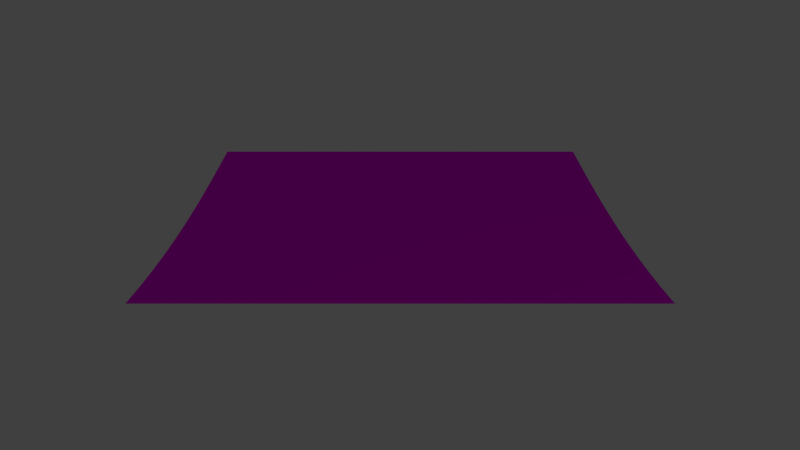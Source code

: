 # Source: grass_flat_up.blend  (saved by Blender 2.76.0; exported with 4.5.12 LTS)
import bpy
from mathutils import Matrix  # noqa: F401  (used for matrix-valued properties, if any)

bpy.ops.wm.read_factory_settings(use_empty=True)
scene = bpy.context.scene
scene.name = 'Scene'

# ---- collections
col_collection_1 = bpy.data.collections.new('Collection 1'); scene.collection.children.link(col_collection_1)

# ---- images (referenced by path relative to the original .blend; pixels are not part of the script)
import os
ASSET_DIR = os.environ.get("B2B_ASSET_DIR", "")  # directory of the original .blend (textures are referenced by path, not embedded)
HERE = os.path.dirname(os.path.abspath(__file__))  # packed textures are extracted next to this script under _unpacked/

def load_image(name, relpath, width, height, colorspace="sRGB"):
    """Load a texture the original file referenced (path relative to the .blend, or extracted next to this script)."""
    p = next((c for c in (os.path.join(HERE, relpath), os.path.join(ASSET_DIR, relpath)) if relpath and os.path.exists(c)), "")
    if p:
        img = bpy.data.images.load(p, check_existing=True)
        img.name = name
    else:  # same state as the original file: an image datablock whose file is absent (Cycles renders it pink)
        img = bpy.data.images.new(name, width, height)
        img.source = "FILE"
        img.filepath = "//" + (relpath or name)
    img.colorspace_settings.name = colorspace
    return img
img_grass_tga = load_image('grass.tga', 'grass.tga', 1024, 1024, 'sRGB')

# ---- materials (node trees are filled in below, after node groups)
mat_grass = bpy.data.materials.new('grass')
mat_grass.alpha_threshold = 0.0
mat_grass.roughness = 0.5

# ---- material node trees
mat_grass.use_nodes = True; mat_grass.node_tree.nodes.clear()
_N = mat_grass.node_tree.nodes; _L = mat_grass.node_tree.links
n0 = _N.new('ShaderNodeOutputMaterial'); n0.name = 'Material Output'; n0.location = (300, 300)
n1 = _N.new('ShaderNodeBsdfDiffuse'); n1.name = 'Diffuse BSDF'; n1.location = (10, 300)
n2 = _N.new('ShaderNodeTexImage'); n2.name = 'Image Texture'; n2.location = (-205, 284)
n2.width = 140
n2.image = img_grass_tga
_L.new(n1.outputs[0], n0.inputs[0])
_L.new(n2.outputs[0], n1.inputs[0])
n0.is_active_output = True

# ---- world
world_world = bpy.data.worlds.new('World'); scene.world = world_world
world_world.color = (0.05088, 0.05088, 0.05088)
world_world.use_sun_shadow = False
world_world.sun_shadow_jitter_overblur = 0.0
world_world.cycles.sampling_method = 'MANUAL'
world_world.cycles.sample_map_resolution = 256

# ---- cameras
cam_camera = bpy.data.cameras.new('Camera')
cam_camera.clip_end = 100.0
cam_camera.lens = 35.0
cam_camera.sensor_width = 32.0
cam_camera.sensor_height = 18.0
cam_camera.ortho_scale = 7.314
cam_camera.dof.focus_distance = 0.0

# ---- lights
light_lamp = bpy.data.lights.new('Lamp', 'POINT')
light_lamp.transmission_factor = 0.0
light_lamp.cutoff_distance = 30.0
light_lamp.energy = 100.0
light_lamp.shadow_buffer_clip_start = 1.001
light_lamp.shadow_soft_size = 0.1
light_lamp.shadow_maximum_resolution = 0.006
light_lamp.use_absolute_resolution = True
light_lamp.cycles.use_multiple_importance_sampling = False

# ---- meshes
me_plane_015 = bpy.data.meshes.new('Plane.015')
me_plane_015.from_pydata([(-0.5, -9.0, 0.0123), (0.5, -9.0, 0.0), (-0.5, 1.0, 0.0123), (0.5, 1.0, 0.0), (-1.5, -9.0, 0.049), (-1.5, 1.0, 0.049), (-2.5, -9.0, 0.109), (-2.5, 1.0, 0.109), (-3.5, -9.0, 0.1901), (-3.5, 1.0, 0.1901), (-4.5, -9.0, 0.2929), (-4.5, 1.0, 0.2929), (-5.5, -9.0, 0.4122), (-5.5, 1.0, 0.4122), (-6.5, -9.0, 0.546), (-6.5, 1.0, 0.546), (-7.5, -9.0, 0.691), (-7.5, 1.0, 0.691), (-8.5, -9.0, 0.8436), (-8.5, 1.0, 0.8436), (-9.5, -9.0, 1.0), (-9.5, 1.0, 1.0)], [], [(0, 1, 3, 2), (0, 2, 5, 4), (4, 5, 7, 6), (6, 7, 9, 8), (8, 9, 11, 10), (10, 11, 13, 12), (12, 13, 15, 14), (14, 15, 17, 16), (16, 17, 19, 18), (18, 19, 21, 20)])
_uv = me_plane_015.uv_layers.new(name='UVMap')
_uv.uv.foreach_set('vector', [4.5, 9.977e-05, 5.0, 9.968e-05, 5.0, 5.0, 4.5, 5.0, 4.5, 9.977e-05, 4.5, 5.0, 4.0, 5.0, 4.0, 9.977e-05, 4.0, 9.977e-05, 4.0, 5.0, 3.5, 5.0, 3.5, 9.977e-05, 3.5, 9.977e-05, 3.5, 5.0, 3.0, 5.0, 3.0, 9.986e-05, 3.0, 9.986e-05, 3.0, 5.0, 2.5, 5.0, 2.5, 0.0001001, 2.5, 0.0001001, 2.5, 5.0, 2.0, 5.0, 2.0, 0.0001001, 2.0, 0.0001001, 2.0, 5.0, 1.5, 5.0, 1.5, 0.0001001, 1.5, 0.0001001, 1.5, 5.0, 1.0, 5.0, 1.0, 0.0001001, 1.0, 0.0001001, 1.0, 5.0, 0.5, 5.0, 0.5, 0.0001002, 0.5, 0.0001002, 0.5, 5.0, 9.968e-05, 5.0, 0.0001002, 0.0001003])
me_plane_015.materials.append(mat_grass)
me_plane_015.use_remesh_preserve_volume = False
me_plane_015.use_remesh_preserve_attributes = False
me_plane_015.use_mirror_vertex_groups = False
me_plane_015.update()

# ---- objects
ob_grass = bpy.data.objects.new('Grass', me_plane_015)
ob_lamp = bpy.data.objects.new('Lamp', light_lamp)
ob_camera = bpy.data.objects.new('Camera', cam_camera)

# ---- transforms, parenting, visibility, modifiers, constraints
ob_grass.location = (4.5, 4.0, 0.0)
ob_grass.lineart.crease_threshold = 0.0
ob_lamp.location = (17.07, 8.143, 5.904)
ob_lamp.rotation_euler = (0.6503, 0.05522, 1.866)
ob_lamp.lock_rotations_4d = False
ob_lamp.empty_display_type = 'ARROWS'
ob_lamp.color = (0.0, 0.0, 0.0, 0.0)
ob_lamp.lineart.crease_threshold = 0.0
ob_camera.location = (20.0, 0.0, 5.5)
ob_camera.rotation_euler = (1.309, 0.0, 1.571)
ob_camera.lock_rotations_4d = False
ob_camera.empty_display_type = 'ARROWS'
ob_camera.color = (0.0, 0.0, 0.0, 0.0)
ob_camera.display_type = 'WIRE'
ob_camera.lineart.crease_threshold = 0.0

# ---- collection membership
col_collection_1.objects.link(ob_grass)
col_collection_1.objects.link(ob_lamp)
col_collection_1.objects.link(ob_camera)

# ---- scene / render settings (as saved in the file)
scene.camera = ob_camera
scene.frame_start = 1; scene.frame_end = 250; scene.frame_set(1)
scene.render.engine = 'CYCLES'
scene.render.resolution_percentage = 50
scene.render.dither_intensity = 0.0
scene.cycles.use_denoising = False
scene.cycles.samples = 10
scene.cycles.sampling_pattern = 'TABULATED_SOBOL'
scene.cycles.light_sampling_threshold = 0.0
scene.cycles.use_adaptive_sampling = False
scene.cycles.use_light_tree = False
scene.cycles.blur_glossy = 0.0
scene.cycles.pixel_filter_type = 'GAUSSIAN'
scene.cycles.sample_clamp_indirect = 0.0
scene.view_settings.view_transform = 'Standard'
bpy.context.view_layer.update()

